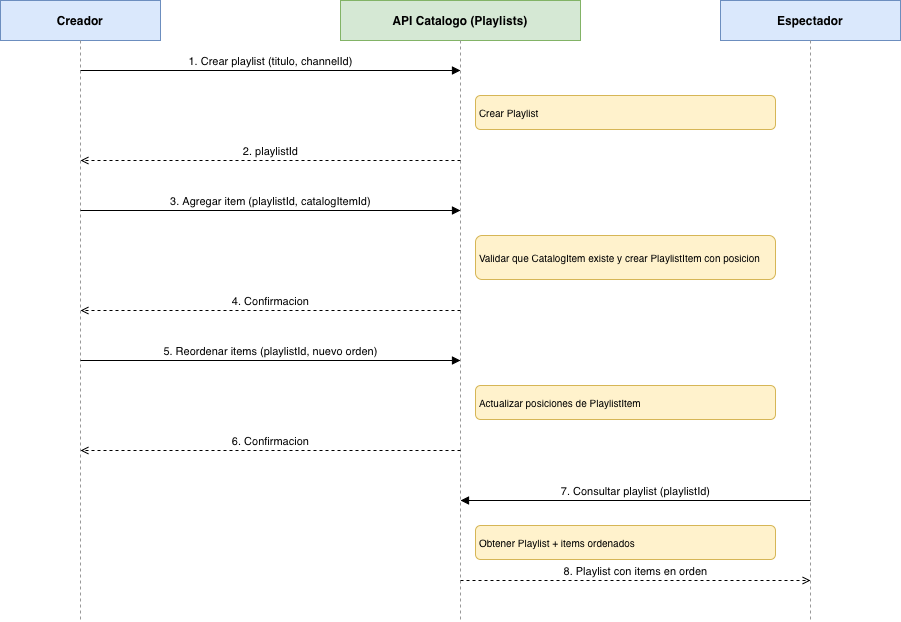

The diagram above was exported from draw.io. Its source (the exported page's mxGraphModel, read from the mxfile embedded in the PNG):
<mxGraphModel dx="778" dy="548" grid="1" gridSize="10" guides="1" tooltips="1" connect="1" arrows="1" fold="1" page="1" pageScale="1" pageWidth="827" pageHeight="1169" math="0" shadow="0">
  <root>
    <mxCell id="0" />
    <mxCell id="1" parent="0" />
    <mxCell id="wkPbjD0TYqOJ0kVYzikw-1" parent="1" style="rounded=0;whiteSpace=wrap;html=1;fontSize=12;fontStyle=1;align=center;verticalAlign=middle;fillColor=#dae8fc;strokeColor=#6c8ebf;" value="Creador" vertex="1">
      <mxGeometry height="40" width="160" x="270" y="150" as="geometry" />
    </mxCell>
    <mxCell id="wkPbjD0TYqOJ0kVYzikw-2" parent="1" style="rounded=0;whiteSpace=wrap;html=1;fontSize=12;fontStyle=1;align=center;verticalAlign=middle;fillColor=#d5e8d4;strokeColor=#82b366;" value="API Catalogo (Playlists)" vertex="1">
      <mxGeometry height="40" width="240" x="610" y="150" as="geometry" />
    </mxCell>
    <mxCell id="wkPbjD0TYqOJ0kVYzikw-3" parent="1" style="rounded=0;whiteSpace=wrap;html=1;fontSize=12;fontStyle=1;align=center;verticalAlign=middle;fillColor=#dae8fc;strokeColor=#6c8ebf;" value="Espectador" vertex="1">
      <mxGeometry height="40" width="180" x="990" y="150" as="geometry" />
    </mxCell>
    <mxCell id="wkPbjD0TYqOJ0kVYzikw-4" edge="1" parent="1" style="html=1;endArrow=none;startArrow=none;dashed=1;strokeColor=#999999;">
      <mxGeometry relative="1" as="geometry">
        <mxPoint x="350" y="190" as="sourcePoint" />
        <mxPoint x="350" y="770" as="targetPoint" />
      </mxGeometry>
    </mxCell>
    <mxCell id="wkPbjD0TYqOJ0kVYzikw-5" edge="1" parent="1" style="html=1;endArrow=none;startArrow=none;dashed=1;strokeColor=#999999;">
      <mxGeometry relative="1" as="geometry">
        <mxPoint x="730" y="190" as="sourcePoint" />
        <mxPoint x="730" y="770" as="targetPoint" />
      </mxGeometry>
    </mxCell>
    <mxCell id="wkPbjD0TYqOJ0kVYzikw-6" edge="1" parent="1" style="html=1;endArrow=none;startArrow=none;dashed=1;strokeColor=#999999;">
      <mxGeometry relative="1" as="geometry">
        <mxPoint x="1080" y="190" as="sourcePoint" />
        <mxPoint x="1080" y="770" as="targetPoint" />
      </mxGeometry>
    </mxCell>
    <mxCell id="wkPbjD0TYqOJ0kVYzikw-7" edge="1" parent="1" style="html=1;endArrow=block;endFill=1;startArrow=none;fontSize=11;labelBackgroundColor=#ffffff;align=center;verticalAlign=bottom;" value="1. Crear playlist (titulo, channelId)">
      <mxGeometry relative="1" as="geometry">
        <mxPoint x="350" y="220" as="sourcePoint" />
        <mxPoint x="730" y="220" as="targetPoint" />
      </mxGeometry>
    </mxCell>
    <mxCell id="wkPbjD0TYqOJ0kVYzikw-8" parent="1" style="rounded=1;whiteSpace=wrap;html=1;fontSize=10;align=left;verticalAlign=middle;spacing=4;fillColor=#fff2cc;strokeColor=#d6b656;" value="Crear Playlist" vertex="1">
      <mxGeometry height="34" width="300" x="745" y="245" as="geometry" />
    </mxCell>
    <mxCell id="wkPbjD0TYqOJ0kVYzikw-9" edge="1" parent="1" style="html=1;endArrow=open;endFill=0;dashed=1;startArrow=none;fontSize=11;labelBackgroundColor=#ffffff;align=center;verticalAlign=bottom;" value="2. playlistId">
      <mxGeometry relative="1" as="geometry">
        <mxPoint x="730" y="310" as="sourcePoint" />
        <mxPoint x="350" y="310" as="targetPoint" />
      </mxGeometry>
    </mxCell>
    <mxCell id="wkPbjD0TYqOJ0kVYzikw-10" edge="1" parent="1" style="html=1;endArrow=block;endFill=1;startArrow=none;fontSize=11;labelBackgroundColor=#ffffff;align=center;verticalAlign=bottom;" value="3. Agregar item (playlistId, catalogItemId)">
      <mxGeometry relative="1" as="geometry">
        <mxPoint x="350" y="360" as="sourcePoint" />
        <mxPoint x="730" y="360" as="targetPoint" />
      </mxGeometry>
    </mxCell>
    <mxCell id="wkPbjD0TYqOJ0kVYzikw-11" parent="1" style="rounded=1;whiteSpace=wrap;html=1;fontSize=10;align=left;verticalAlign=middle;spacing=4;fillColor=#fff2cc;strokeColor=#d6b656;" value="Validar que CatalogItem existe y crear PlaylistItem con posicion" vertex="1">
      <mxGeometry height="44" width="300" x="745" y="385" as="geometry" />
    </mxCell>
    <mxCell id="wkPbjD0TYqOJ0kVYzikw-12" edge="1" parent="1" style="html=1;endArrow=open;endFill=0;dashed=1;startArrow=none;fontSize=11;labelBackgroundColor=#ffffff;align=center;verticalAlign=bottom;" value="4. Confirmacion">
      <mxGeometry relative="1" as="geometry">
        <mxPoint x="730" y="460" as="sourcePoint" />
        <mxPoint x="350" y="460" as="targetPoint" />
      </mxGeometry>
    </mxCell>
    <mxCell id="wkPbjD0TYqOJ0kVYzikw-13" edge="1" parent="1" style="html=1;endArrow=block;endFill=1;startArrow=none;fontSize=11;labelBackgroundColor=#ffffff;align=center;verticalAlign=bottom;" value="5. Reordenar items (playlistId, nuevo orden)">
      <mxGeometry relative="1" as="geometry">
        <mxPoint x="350" y="510" as="sourcePoint" />
        <mxPoint x="730" y="510" as="targetPoint" />
      </mxGeometry>
    </mxCell>
    <mxCell id="wkPbjD0TYqOJ0kVYzikw-14" parent="1" style="rounded=1;whiteSpace=wrap;html=1;fontSize=10;align=left;verticalAlign=middle;spacing=4;fillColor=#fff2cc;strokeColor=#d6b656;" value="Actualizar posiciones de PlaylistItem" vertex="1">
      <mxGeometry height="34" width="300" x="745" y="535" as="geometry" />
    </mxCell>
    <mxCell id="wkPbjD0TYqOJ0kVYzikw-15" edge="1" parent="1" style="html=1;endArrow=open;endFill=0;dashed=1;startArrow=none;fontSize=11;labelBackgroundColor=#ffffff;align=center;verticalAlign=bottom;" value="6. Confirmacion">
      <mxGeometry relative="1" as="geometry">
        <mxPoint x="730" y="600" as="sourcePoint" />
        <mxPoint x="350" y="600" as="targetPoint" />
      </mxGeometry>
    </mxCell>
    <mxCell id="wkPbjD0TYqOJ0kVYzikw-16" edge="1" parent="1" style="html=1;endArrow=block;endFill=1;startArrow=none;fontSize=11;labelBackgroundColor=#ffffff;align=center;verticalAlign=bottom;" value="7. Consultar playlist (playlistId)">
      <mxGeometry relative="1" as="geometry">
        <mxPoint x="1080" y="650" as="sourcePoint" />
        <mxPoint x="730" y="650" as="targetPoint" />
      </mxGeometry>
    </mxCell>
    <mxCell id="wkPbjD0TYqOJ0kVYzikw-17" parent="1" style="rounded=1;whiteSpace=wrap;html=1;fontSize=10;align=left;verticalAlign=middle;spacing=4;fillColor=#fff2cc;strokeColor=#d6b656;" value="Obtener Playlist + items ordenados" vertex="1">
      <mxGeometry height="34" width="300" x="745" y="675" as="geometry" />
    </mxCell>
    <mxCell id="wkPbjD0TYqOJ0kVYzikw-18" edge="1" parent="1" style="html=1;endArrow=open;endFill=0;dashed=1;startArrow=none;fontSize=11;labelBackgroundColor=#ffffff;align=center;verticalAlign=bottom;" value="8. Playlist con items en orden">
      <mxGeometry relative="1" as="geometry">
        <mxPoint x="730" y="730" as="sourcePoint" />
        <mxPoint x="1080" y="730" as="targetPoint" />
      </mxGeometry>
    </mxCell>
  </root>
</mxGraphModel>